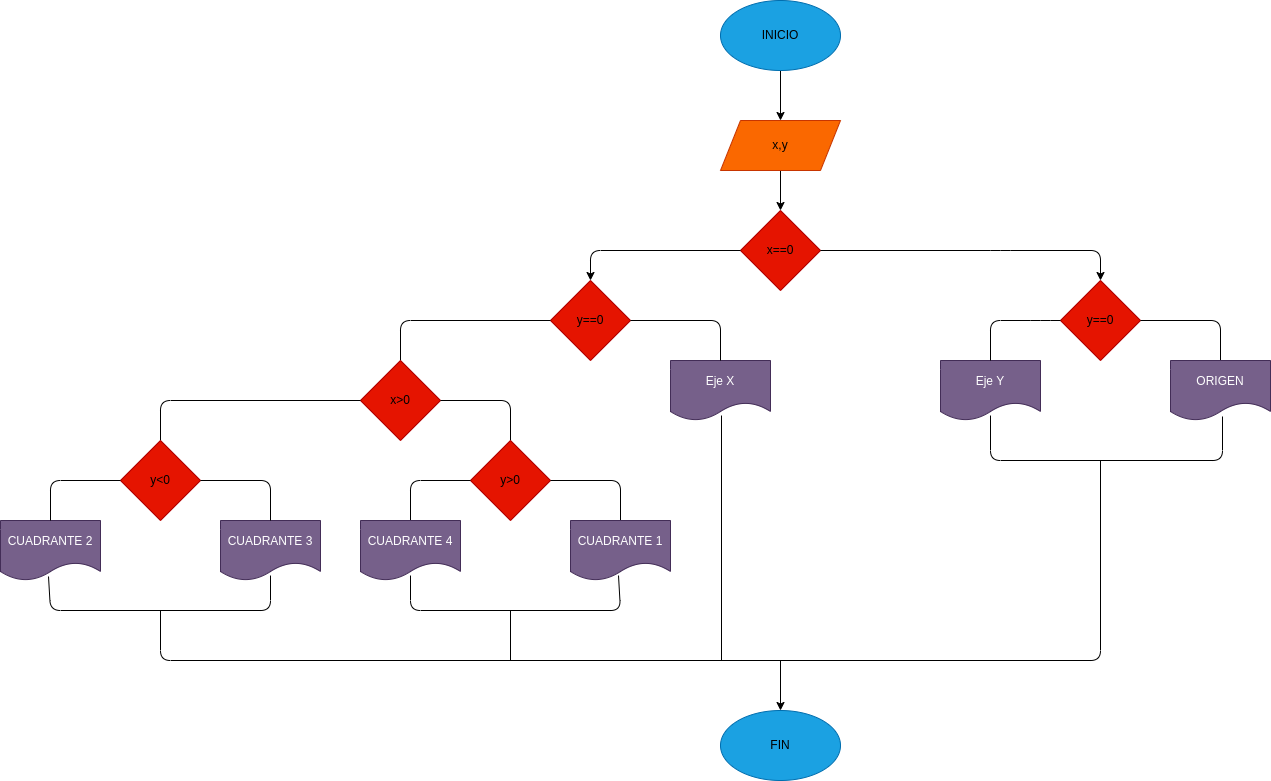

The diagram above was exported from draw.io. Its source (the exported page's mxGraphModel, read from the mxfile embedded in the PNG):
<mxGraphModel dx="1489" dy="411" grid="1" gridSize="10" guides="1" tooltips="1" connect="1" arrows="1" fold="1" page="1" pageScale="1" pageWidth="827" pageHeight="1169" math="0" shadow="0">
  <root>
    <mxCell id="0" />
    <mxCell id="1" parent="0" />
    <mxCell id="4" value="" style="edgeStyle=none;html=1;fontColor=#000000;" edge="1" parent="1" source="2">
      <mxGeometry relative="1" as="geometry">
        <mxPoint x="300" y="120" as="targetPoint" />
      </mxGeometry>
    </mxCell>
    <mxCell id="2" value="&lt;font color=&quot;#000000&quot;&gt;INICIO&lt;/font&gt;" style="ellipse;whiteSpace=wrap;html=1;fillColor=#1ba1e2;fontColor=#ffffff;strokeColor=#006EAF;" vertex="1" parent="1">
      <mxGeometry x="240" width="120" height="70" as="geometry" />
    </mxCell>
    <mxCell id="8" value="" style="edgeStyle=none;html=1;fontColor=#000000;" edge="1" parent="1" source="5" target="7">
      <mxGeometry relative="1" as="geometry" />
    </mxCell>
    <mxCell id="5" value="x,y" style="shape=parallelogram;perimeter=parallelogramPerimeter;whiteSpace=wrap;html=1;fixedSize=1;fontColor=#000000;fillColor=#fa6800;strokeColor=#C73500;" vertex="1" parent="1">
      <mxGeometry x="240" y="120" width="120" height="50" as="geometry" />
    </mxCell>
    <mxCell id="7" value="&lt;font color=&quot;#000000&quot;&gt;x==0&lt;/font&gt;" style="rhombus;whiteSpace=wrap;html=1;fontColor=#ffffff;fillColor=#e51400;strokeColor=#B20000;" vertex="1" parent="1">
      <mxGeometry x="260" y="210" width="80" height="80" as="geometry" />
    </mxCell>
    <mxCell id="9" value="" style="endArrow=classic;html=1;fontColor=#000000;exitX=1;exitY=0.5;exitDx=0;exitDy=0;entryX=0.5;entryY=0;entryDx=0;entryDy=0;" edge="1" parent="1" source="7" target="10">
      <mxGeometry width="50" height="50" relative="1" as="geometry">
        <mxPoint x="320" y="350" as="sourcePoint" />
        <mxPoint x="630" y="280" as="targetPoint" />
        <Array as="points">
          <mxPoint x="520" y="250" />
          <mxPoint x="620" y="250" />
        </Array>
      </mxGeometry>
    </mxCell>
    <mxCell id="10" value="&lt;font color=&quot;#000000&quot;&gt;y==0&lt;/font&gt;" style="rhombus;whiteSpace=wrap;html=1;fontColor=#ffffff;fillColor=#e51400;strokeColor=#B20000;" vertex="1" parent="1">
      <mxGeometry x="580" y="280" width="80" height="80" as="geometry" />
    </mxCell>
    <mxCell id="11" value="" style="endArrow=none;html=1;fontColor=#000000;exitX=1;exitY=0.5;exitDx=0;exitDy=0;entryX=0.5;entryY=0;entryDx=0;entryDy=0;" edge="1" parent="1" source="10" target="12">
      <mxGeometry width="50" height="50" relative="1" as="geometry">
        <mxPoint x="490" y="400" as="sourcePoint" />
        <mxPoint x="760" y="370" as="targetPoint" />
        <Array as="points">
          <mxPoint x="740" y="320" />
        </Array>
      </mxGeometry>
    </mxCell>
    <mxCell id="12" value="ORIGEN" style="shape=document;whiteSpace=wrap;html=1;boundedLbl=1;fontColor=#ffffff;fillColor=#76608a;strokeColor=#432D57;" vertex="1" parent="1">
      <mxGeometry x="690" y="360" width="100" height="60" as="geometry" />
    </mxCell>
    <mxCell id="13" value="Eje Y" style="shape=document;whiteSpace=wrap;html=1;boundedLbl=1;fontColor=#ffffff;fillColor=#76608a;strokeColor=#432D57;" vertex="1" parent="1">
      <mxGeometry x="460" y="360" width="100" height="60" as="geometry" />
    </mxCell>
    <mxCell id="14" value="" style="endArrow=none;html=1;fontColor=#000000;entryX=0;entryY=0.5;entryDx=0;entryDy=0;exitX=0.5;exitY=0;exitDx=0;exitDy=0;" edge="1" parent="1" source="13" target="10">
      <mxGeometry width="50" height="50" relative="1" as="geometry">
        <mxPoint x="510" y="320" as="sourcePoint" />
        <mxPoint x="540" y="350" as="targetPoint" />
        <Array as="points">
          <mxPoint x="510" y="320" />
          <mxPoint x="560" y="320" />
        </Array>
      </mxGeometry>
    </mxCell>
    <mxCell id="20" value="" style="endArrow=none;html=1;fontColor=#000000;exitX=0.5;exitY=0.917;exitDx=0;exitDy=0;exitPerimeter=0;entryX=0.52;entryY=0.933;entryDx=0;entryDy=0;entryPerimeter=0;" edge="1" parent="1" source="13" target="12">
      <mxGeometry width="50" height="50" relative="1" as="geometry">
        <mxPoint x="560" y="460" as="sourcePoint" />
        <mxPoint x="770" y="460" as="targetPoint" />
        <Array as="points">
          <mxPoint x="510" y="460" />
          <mxPoint x="742" y="460" />
        </Array>
      </mxGeometry>
    </mxCell>
    <mxCell id="21" value="" style="endArrow=classic;html=1;fontColor=#000000;exitX=0;exitY=0.5;exitDx=0;exitDy=0;" edge="1" parent="1" source="7">
      <mxGeometry width="50" height="50" relative="1" as="geometry">
        <mxPoint x="230" y="340" as="sourcePoint" />
        <mxPoint x="110" y="280" as="targetPoint" />
        <Array as="points">
          <mxPoint x="110" y="250" />
        </Array>
      </mxGeometry>
    </mxCell>
    <mxCell id="22" value="&lt;font color=&quot;#000000&quot;&gt;y==0&lt;/font&gt;" style="rhombus;whiteSpace=wrap;html=1;fontColor=#ffffff;fillColor=#e51400;strokeColor=#B20000;" vertex="1" parent="1">
      <mxGeometry x="70" y="280" width="80" height="80" as="geometry" />
    </mxCell>
    <mxCell id="23" value="Eje X" style="shape=document;whiteSpace=wrap;html=1;boundedLbl=1;fontColor=#ffffff;fillColor=#76608a;strokeColor=#432D57;" vertex="1" parent="1">
      <mxGeometry x="190" y="360" width="100" height="60" as="geometry" />
    </mxCell>
    <mxCell id="24" value="" style="endArrow=none;html=1;fontColor=#000000;exitX=1;exitY=0.5;exitDx=0;exitDy=0;entryX=0.5;entryY=0;entryDx=0;entryDy=0;" edge="1" parent="1" source="22" target="23">
      <mxGeometry width="50" height="50" relative="1" as="geometry">
        <mxPoint x="200" y="340" as="sourcePoint" />
        <mxPoint x="250" y="290" as="targetPoint" />
        <Array as="points">
          <mxPoint x="240" y="320" />
        </Array>
      </mxGeometry>
    </mxCell>
    <mxCell id="25" value="" style="endArrow=none;html=1;fontColor=#000000;exitX=0;exitY=0.5;exitDx=0;exitDy=0;entryX=0.5;entryY=0;entryDx=0;entryDy=0;" edge="1" parent="1" source="22">
      <mxGeometry width="50" height="50" relative="1" as="geometry">
        <mxPoint x="90" y="340" as="sourcePoint" />
        <mxPoint x="-80" y="360" as="targetPoint" />
        <Array as="points">
          <mxPoint x="-80" y="320" />
        </Array>
      </mxGeometry>
    </mxCell>
    <mxCell id="27" value="&lt;font color=&quot;#000000&quot;&gt;x&amp;gt;0&lt;/font&gt;" style="rhombus;whiteSpace=wrap;html=1;fontColor=#ffffff;fillColor=#e51400;strokeColor=#B20000;" vertex="1" parent="1">
      <mxGeometry x="-120" y="360" width="80" height="80" as="geometry" />
    </mxCell>
    <mxCell id="28" value="" style="endArrow=none;html=1;fontColor=#000000;exitX=1;exitY=0.5;exitDx=0;exitDy=0;" edge="1" parent="1" source="27">
      <mxGeometry width="50" height="50" relative="1" as="geometry">
        <mxPoint x="90" y="340" as="sourcePoint" />
        <mxPoint x="30" y="440" as="targetPoint" />
        <Array as="points">
          <mxPoint x="30" y="400" />
        </Array>
      </mxGeometry>
    </mxCell>
    <mxCell id="29" value="&lt;font color=&quot;#000000&quot;&gt;y&amp;gt;0&lt;/font&gt;" style="rhombus;whiteSpace=wrap;html=1;fontColor=#ffffff;fillColor=#e51400;strokeColor=#B20000;" vertex="1" parent="1">
      <mxGeometry x="-10" y="440" width="80" height="80" as="geometry" />
    </mxCell>
    <mxCell id="30" value="" style="endArrow=none;html=1;fontColor=#000000;exitX=1;exitY=0.5;exitDx=0;exitDy=0;entryX=0.5;entryY=0;entryDx=0;entryDy=0;" edge="1" parent="1" source="29" target="32">
      <mxGeometry width="50" height="50" relative="1" as="geometry">
        <mxPoint x="90" y="550" as="sourcePoint" />
        <mxPoint x="140" y="480" as="targetPoint" />
        <Array as="points">
          <mxPoint x="140" y="480" />
        </Array>
      </mxGeometry>
    </mxCell>
    <mxCell id="31" value="" style="endArrow=none;html=1;fontColor=#000000;entryX=0;entryY=0.5;entryDx=0;entryDy=0;exitX=0.5;exitY=0;exitDx=0;exitDy=0;" edge="1" parent="1" source="33" target="29">
      <mxGeometry width="50" height="50" relative="1" as="geometry">
        <mxPoint x="-80" y="480" as="sourcePoint" />
        <mxPoint x="140" y="500" as="targetPoint" />
        <Array as="points">
          <mxPoint x="-70" y="480" />
        </Array>
      </mxGeometry>
    </mxCell>
    <mxCell id="32" value="CUADRANTE 1" style="shape=document;whiteSpace=wrap;html=1;boundedLbl=1;fontColor=#ffffff;fillColor=#76608a;strokeColor=#432D57;" vertex="1" parent="1">
      <mxGeometry x="90" y="520" width="100" height="60" as="geometry" />
    </mxCell>
    <mxCell id="33" value="CUADRANTE 4" style="shape=document;whiteSpace=wrap;html=1;boundedLbl=1;fontColor=#ffffff;fillColor=#76608a;strokeColor=#432D57;" vertex="1" parent="1">
      <mxGeometry x="-120" y="520" width="100" height="60" as="geometry" />
    </mxCell>
    <mxCell id="34" value="CUADRANTE 3" style="shape=document;whiteSpace=wrap;html=1;boundedLbl=1;fontColor=#ffffff;fillColor=#76608a;strokeColor=#432D57;" vertex="1" parent="1">
      <mxGeometry x="-260" y="520" width="100" height="60" as="geometry" />
    </mxCell>
    <mxCell id="35" value="" style="endArrow=none;html=1;fontColor=#000000;entryX=0;entryY=0.5;entryDx=0;entryDy=0;exitX=0.5;exitY=0;exitDx=0;exitDy=0;" edge="1" parent="1" source="36" target="27">
      <mxGeometry width="50" height="50" relative="1" as="geometry">
        <mxPoint x="-310" y="400" as="sourcePoint" />
        <mxPoint x="-60" y="450" as="targetPoint" />
        <Array as="points">
          <mxPoint x="-320" y="400" />
        </Array>
      </mxGeometry>
    </mxCell>
    <mxCell id="36" value="&lt;font color=&quot;#000000&quot;&gt;y&amp;lt;0&lt;/font&gt;" style="rhombus;whiteSpace=wrap;html=1;fontColor=#ffffff;fillColor=#e51400;strokeColor=#B20000;" vertex="1" parent="1">
      <mxGeometry x="-360" y="440" width="80" height="80" as="geometry" />
    </mxCell>
    <mxCell id="37" value="" style="endArrow=none;html=1;fontColor=#000000;exitX=1;exitY=0.5;exitDx=0;exitDy=0;entryX=0.5;entryY=0;entryDx=0;entryDy=0;" edge="1" parent="1" source="36" target="34">
      <mxGeometry width="50" height="50" relative="1" as="geometry">
        <mxPoint x="-110" y="500" as="sourcePoint" />
        <mxPoint x="-60" y="450" as="targetPoint" />
        <Array as="points">
          <mxPoint x="-210" y="480" />
        </Array>
      </mxGeometry>
    </mxCell>
    <mxCell id="38" value="CUADRANTE 2" style="shape=document;whiteSpace=wrap;html=1;boundedLbl=1;fontColor=#ffffff;fillColor=#76608a;strokeColor=#432D57;" vertex="1" parent="1">
      <mxGeometry x="-480" y="520" width="100" height="60" as="geometry" />
    </mxCell>
    <mxCell id="39" value="" style="endArrow=none;html=1;fontColor=#000000;exitX=0;exitY=0.5;exitDx=0;exitDy=0;entryX=0.5;entryY=0;entryDx=0;entryDy=0;" edge="1" parent="1" source="36" target="38">
      <mxGeometry width="50" height="50" relative="1" as="geometry">
        <mxPoint x="-230" y="500" as="sourcePoint" />
        <mxPoint x="-180" y="450" as="targetPoint" />
        <Array as="points">
          <mxPoint x="-430" y="480" />
        </Array>
      </mxGeometry>
    </mxCell>
    <mxCell id="40" value="" style="endArrow=none;html=1;fontColor=#000000;entryX=0.51;entryY=0.917;entryDx=0;entryDy=0;entryPerimeter=0;" edge="1" parent="1" target="23">
      <mxGeometry width="50" height="50" relative="1" as="geometry">
        <mxPoint x="241" y="660" as="sourcePoint" />
        <mxPoint x="230" y="450" as="targetPoint" />
      </mxGeometry>
    </mxCell>
    <mxCell id="41" value="" style="endArrow=none;html=1;fontColor=#000000;exitX=0.48;exitY=0.933;exitDx=0;exitDy=0;exitPerimeter=0;entryX=0.5;entryY=0.917;entryDx=0;entryDy=0;entryPerimeter=0;" edge="1" parent="1" source="38" target="34">
      <mxGeometry width="50" height="50" relative="1" as="geometry">
        <mxPoint x="-300" y="660" as="sourcePoint" />
        <mxPoint x="-250" y="610" as="targetPoint" />
        <Array as="points">
          <mxPoint x="-430" y="610" />
          <mxPoint x="-210" y="610" />
        </Array>
      </mxGeometry>
    </mxCell>
    <mxCell id="42" value="" style="endArrow=none;html=1;fontColor=#000000;entryX=0.5;entryY=0.917;entryDx=0;entryDy=0;entryPerimeter=0;exitX=0.48;exitY=0.917;exitDx=0;exitDy=0;exitPerimeter=0;" edge="1" parent="1" source="32" target="33">
      <mxGeometry width="50" height="50" relative="1" as="geometry">
        <mxPoint x="90" y="620" as="sourcePoint" />
        <mxPoint x="-60" y="610" as="targetPoint" />
        <Array as="points">
          <mxPoint x="140" y="610" />
          <mxPoint x="-70" y="610" />
        </Array>
      </mxGeometry>
    </mxCell>
    <mxCell id="43" value="" style="endArrow=none;html=1;fontColor=#000000;" edge="1" parent="1">
      <mxGeometry width="50" height="50" relative="1" as="geometry">
        <mxPoint x="-320" y="610" as="sourcePoint" />
        <mxPoint x="620" y="460" as="targetPoint" />
        <Array as="points">
          <mxPoint x="-320" y="660" />
          <mxPoint x="620" y="660" />
        </Array>
      </mxGeometry>
    </mxCell>
    <mxCell id="44" value="" style="endArrow=none;html=1;fontColor=#000000;" edge="1" parent="1">
      <mxGeometry width="50" height="50" relative="1" as="geometry">
        <mxPoint x="30" y="610" as="sourcePoint" />
        <mxPoint x="30" y="660" as="targetPoint" />
      </mxGeometry>
    </mxCell>
    <mxCell id="45" value="" style="endArrow=classic;html=1;fontColor=#000000;" edge="1" parent="1">
      <mxGeometry width="50" height="50" relative="1" as="geometry">
        <mxPoint x="300" y="660" as="sourcePoint" />
        <mxPoint x="300" y="710" as="targetPoint" />
      </mxGeometry>
    </mxCell>
    <mxCell id="47" value="&lt;font color=&quot;#000000&quot;&gt;FIN&lt;/font&gt;" style="ellipse;whiteSpace=wrap;html=1;fillColor=#1ba1e2;fontColor=#ffffff;strokeColor=#006EAF;" vertex="1" parent="1">
      <mxGeometry x="240" y="710" width="120" height="70" as="geometry" />
    </mxCell>
  </root>
</mxGraphModel>